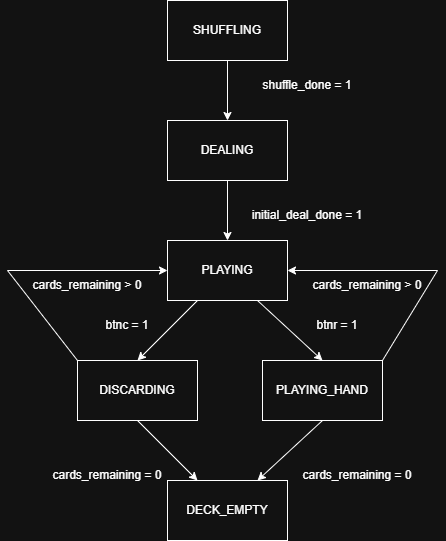

The diagram above was exported from draw.io. Its source (the exported page's mxGraphModel, read from the mxfile embedded in the PNG):
<mxGraphModel dx="1042" dy="562" grid="1" gridSize="10" guides="1" tooltips="1" connect="1" arrows="1" fold="1" page="1" pageScale="1" pageWidth="850" pageHeight="1100" math="0" shadow="0">
  <root>
    <mxCell id="0" />
    <mxCell id="1" parent="0" />
    <mxCell id="tD5YZLHMFqgPm8hjWMfv-1" value="SHUFFLING" style="rounded=0;whiteSpace=wrap;html=1;" parent="1" vertex="1">
      <mxGeometry x="330" y="220" width="120" height="60" as="geometry" />
    </mxCell>
    <mxCell id="tD5YZLHMFqgPm8hjWMfv-2" value="DEALING" style="rounded=0;whiteSpace=wrap;html=1;" parent="1" vertex="1">
      <mxGeometry x="330" y="340" width="120" height="60" as="geometry" />
    </mxCell>
    <mxCell id="tD5YZLHMFqgPm8hjWMfv-3" value="PLAYING" style="rounded=0;whiteSpace=wrap;html=1;" parent="1" vertex="1">
      <mxGeometry x="330" y="460" width="120" height="60" as="geometry" />
    </mxCell>
    <mxCell id="tD5YZLHMFqgPm8hjWMfv-4" value="DISCARDING" style="rounded=0;whiteSpace=wrap;html=1;" parent="1" vertex="1">
      <mxGeometry x="240" y="580" width="120" height="60" as="geometry" />
    </mxCell>
    <mxCell id="tD5YZLHMFqgPm8hjWMfv-5" value="PLAYING_HAND" style="rounded=0;whiteSpace=wrap;html=1;" parent="1" vertex="1">
      <mxGeometry x="425" y="580" width="120" height="60" as="geometry" />
    </mxCell>
    <mxCell id="tD5YZLHMFqgPm8hjWMfv-6" value="DECK_EMPTY" style="rounded=0;whiteSpace=wrap;html=1;" parent="1" vertex="1">
      <mxGeometry x="330" y="700" width="120" height="60" as="geometry" />
    </mxCell>
    <mxCell id="tD5YZLHMFqgPm8hjWMfv-7" value="" style="endArrow=classic;html=1;rounded=0;exitX=0.5;exitY=1;exitDx=0;exitDy=0;entryX=0.5;entryY=0;entryDx=0;entryDy=0;" parent="1" source="tD5YZLHMFqgPm8hjWMfv-1" target="tD5YZLHMFqgPm8hjWMfv-2" edge="1">
      <mxGeometry width="50" height="50" relative="1" as="geometry">
        <mxPoint x="400" y="520" as="sourcePoint" />
        <mxPoint x="450" y="470" as="targetPoint" />
      </mxGeometry>
    </mxCell>
    <mxCell id="tD5YZLHMFqgPm8hjWMfv-8" value="" style="endArrow=classic;html=1;rounded=0;exitX=0.5;exitY=1;exitDx=0;exitDy=0;entryX=0.5;entryY=0;entryDx=0;entryDy=0;" parent="1" source="tD5YZLHMFqgPm8hjWMfv-2" target="tD5YZLHMFqgPm8hjWMfv-3" edge="1">
      <mxGeometry width="50" height="50" relative="1" as="geometry">
        <mxPoint x="400" y="520" as="sourcePoint" />
        <mxPoint x="450" y="470" as="targetPoint" />
      </mxGeometry>
    </mxCell>
    <mxCell id="tD5YZLHMFqgPm8hjWMfv-9" value="shuffle_done = 1" style="text;html=1;whiteSpace=wrap;strokeColor=none;fillColor=none;align=center;verticalAlign=middle;rounded=0;" parent="1" vertex="1">
      <mxGeometry x="410" y="290" width="120" height="30" as="geometry" />
    </mxCell>
    <mxCell id="tD5YZLHMFqgPm8hjWMfv-10" value="initial_deal_done = 1" style="text;html=1;whiteSpace=wrap;strokeColor=none;fillColor=none;align=center;verticalAlign=middle;rounded=0;" parent="1" vertex="1">
      <mxGeometry x="410" y="420" width="120" height="30" as="geometry" />
    </mxCell>
    <mxCell id="tD5YZLHMFqgPm8hjWMfv-11" value="" style="endArrow=classic;html=1;rounded=0;entryX=0.5;entryY=0;entryDx=0;entryDy=0;exitX=0.25;exitY=1;exitDx=0;exitDy=0;" parent="1" source="tD5YZLHMFqgPm8hjWMfv-3" target="tD5YZLHMFqgPm8hjWMfv-4" edge="1">
      <mxGeometry width="50" height="50" relative="1" as="geometry">
        <mxPoint x="400" y="520" as="sourcePoint" />
        <mxPoint x="450" y="470" as="targetPoint" />
      </mxGeometry>
    </mxCell>
    <mxCell id="tD5YZLHMFqgPm8hjWMfv-13" value="" style="endArrow=classic;html=1;rounded=0;entryX=0.5;entryY=0;entryDx=0;entryDy=0;exitX=0.75;exitY=1;exitDx=0;exitDy=0;" parent="1" source="tD5YZLHMFqgPm8hjWMfv-3" target="tD5YZLHMFqgPm8hjWMfv-5" edge="1">
      <mxGeometry width="50" height="50" relative="1" as="geometry">
        <mxPoint x="430" y="540" as="sourcePoint" />
        <mxPoint x="450" y="470" as="targetPoint" />
      </mxGeometry>
    </mxCell>
    <mxCell id="tD5YZLHMFqgPm8hjWMfv-14" value="btnr = 1" style="text;html=1;whiteSpace=wrap;strokeColor=none;fillColor=none;align=center;verticalAlign=middle;rounded=0;" parent="1" vertex="1">
      <mxGeometry x="470" y="530" width="60" height="30" as="geometry" />
    </mxCell>
    <mxCell id="tD5YZLHMFqgPm8hjWMfv-15" value="btnc = 1" style="text;html=1;whiteSpace=wrap;strokeColor=none;fillColor=none;align=center;verticalAlign=middle;rounded=0;" parent="1" vertex="1">
      <mxGeometry x="260" y="530" width="60" height="30" as="geometry" />
    </mxCell>
    <mxCell id="tD5YZLHMFqgPm8hjWMfv-16" value="cards_remaining &amp;gt; 0" style="text;html=1;whiteSpace=wrap;strokeColor=none;fillColor=none;align=center;verticalAlign=middle;rounded=0;" parent="1" vertex="1">
      <mxGeometry x="190" y="490" width="120" height="30" as="geometry" />
    </mxCell>
    <mxCell id="tD5YZLHMFqgPm8hjWMfv-17" value="cards_remaining &amp;gt; 0" style="text;html=1;whiteSpace=wrap;strokeColor=none;fillColor=none;align=center;verticalAlign=middle;rounded=0;" parent="1" vertex="1">
      <mxGeometry x="470" y="490" width="120" height="30" as="geometry" />
    </mxCell>
    <mxCell id="tD5YZLHMFqgPm8hjWMfv-18" value="" style="endArrow=classic;html=1;rounded=0;exitX=0;exitY=0;exitDx=0;exitDy=0;entryX=0;entryY=0.5;entryDx=0;entryDy=0;" parent="1" source="tD5YZLHMFqgPm8hjWMfv-4" target="tD5YZLHMFqgPm8hjWMfv-3" edge="1">
      <mxGeometry width="50" height="50" relative="1" as="geometry">
        <mxPoint x="400" y="520" as="sourcePoint" />
        <mxPoint x="450" y="470" as="targetPoint" />
        <Array as="points">
          <mxPoint x="170" y="490" />
        </Array>
      </mxGeometry>
    </mxCell>
    <mxCell id="tD5YZLHMFqgPm8hjWMfv-19" value="" style="endArrow=classic;html=1;rounded=0;exitX=1;exitY=0;exitDx=0;exitDy=0;entryX=1;entryY=0.5;entryDx=0;entryDy=0;" parent="1" source="tD5YZLHMFqgPm8hjWMfv-5" target="tD5YZLHMFqgPm8hjWMfv-3" edge="1">
      <mxGeometry width="50" height="50" relative="1" as="geometry">
        <mxPoint x="400" y="520" as="sourcePoint" />
        <mxPoint x="450" y="470" as="targetPoint" />
        <Array as="points">
          <mxPoint x="600" y="490" />
        </Array>
      </mxGeometry>
    </mxCell>
    <mxCell id="tD5YZLHMFqgPm8hjWMfv-20" value="" style="endArrow=classic;html=1;rounded=0;exitX=0.5;exitY=1;exitDx=0;exitDy=0;entryX=0.25;entryY=0;entryDx=0;entryDy=0;" parent="1" source="tD5YZLHMFqgPm8hjWMfv-4" target="tD5YZLHMFqgPm8hjWMfv-6" edge="1">
      <mxGeometry width="50" height="50" relative="1" as="geometry">
        <mxPoint x="400" y="620" as="sourcePoint" />
        <mxPoint x="450" y="570" as="targetPoint" />
      </mxGeometry>
    </mxCell>
    <mxCell id="tD5YZLHMFqgPm8hjWMfv-21" value="" style="endArrow=classic;html=1;rounded=0;exitX=0.5;exitY=1;exitDx=0;exitDy=0;entryX=0.75;entryY=0;entryDx=0;entryDy=0;" parent="1" source="tD5YZLHMFqgPm8hjWMfv-5" target="tD5YZLHMFqgPm8hjWMfv-6" edge="1">
      <mxGeometry width="50" height="50" relative="1" as="geometry">
        <mxPoint x="400" y="620" as="sourcePoint" />
        <mxPoint x="450" y="570" as="targetPoint" />
      </mxGeometry>
    </mxCell>
    <mxCell id="tD5YZLHMFqgPm8hjWMfv-22" value="cards_remaining = 0" style="text;html=1;whiteSpace=wrap;strokeColor=none;fillColor=none;align=center;verticalAlign=middle;rounded=0;" parent="1" vertex="1">
      <mxGeometry x="210" y="680" width="120" height="30" as="geometry" />
    </mxCell>
    <mxCell id="tD5YZLHMFqgPm8hjWMfv-23" value="cards_remaining = 0" style="text;html=1;whiteSpace=wrap;strokeColor=none;fillColor=none;align=center;verticalAlign=middle;rounded=0;" parent="1" vertex="1">
      <mxGeometry x="460" y="680" width="120" height="30" as="geometry" />
    </mxCell>
  </root>
</mxGraphModel>